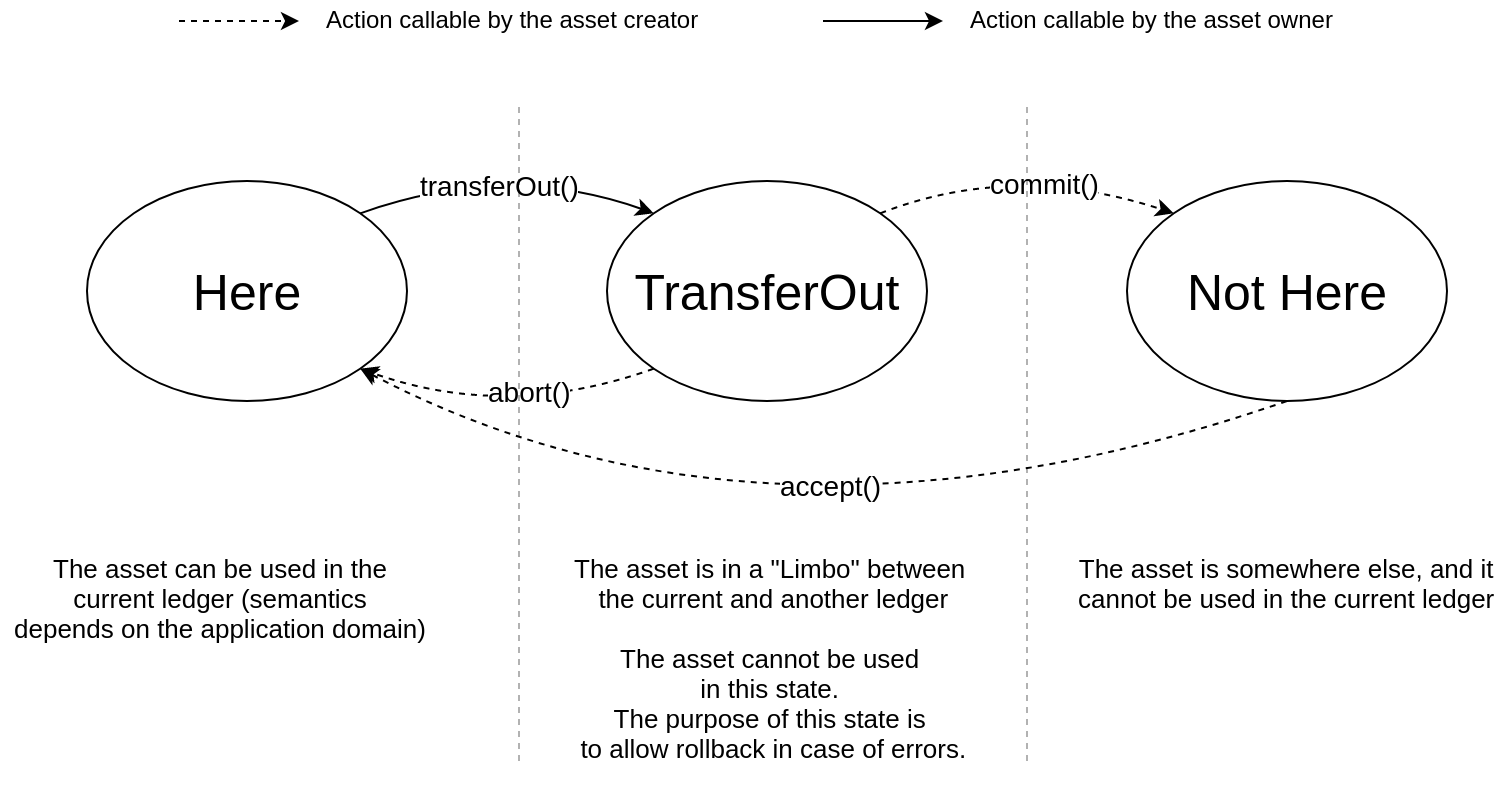

The diagram above was exported from draw.io. Its source (the exported page's mxGraphModel, read from the mxfile embedded in the PNG):
<mxGraphModel dx="774" dy="414" grid="1" gridSize="10" guides="1" tooltips="1" connect="1" arrows="1" fold="1" page="1" pageScale="1" pageWidth="827" pageHeight="1169" math="0" shadow="0">
  <root>
    <mxCell id="0" />
    <mxCell id="1" parent="0" />
    <mxCell id="2" value="&lt;font style=&quot;font-size: 25px&quot;&gt;TransferOut&lt;/font&gt;" style="ellipse;whiteSpace=wrap;html=1;" vertex="1" parent="1">
      <mxGeometry x="330" y="220" width="160" height="110" as="geometry" />
    </mxCell>
    <mxCell id="3" value="&lt;font style=&quot;font-size: 25px&quot;&gt;Not Here&lt;/font&gt;" style="ellipse;whiteSpace=wrap;html=1;" vertex="1" parent="1">
      <mxGeometry x="590" y="220" width="160" height="110" as="geometry" />
    </mxCell>
    <mxCell id="4" value="&lt;font style=&quot;font-size: 25px&quot;&gt;Here&lt;/font&gt;" style="ellipse;whiteSpace=wrap;html=1;" vertex="1" parent="1">
      <mxGeometry x="70" y="220" width="160" height="110" as="geometry" />
    </mxCell>
    <mxCell id="5" value="" style="endArrow=classic;html=1;entryX=0;entryY=0;entryDx=0;entryDy=0;curved=1;exitX=1;exitY=0;exitDx=0;exitDy=0;" edge="1" source="4" target="2" parent="1">
      <mxGeometry width="50" height="50" relative="1" as="geometry">
        <mxPoint x="230" y="240" as="sourcePoint" />
        <mxPoint x="280" y="190" as="targetPoint" />
        <Array as="points">
          <mxPoint x="280" y="210" />
        </Array>
      </mxGeometry>
    </mxCell>
    <mxCell id="6" value="&lt;font style=&quot;font-size: 14px&quot;&gt;transferOut()&lt;/font&gt;" style="text;html=1;resizable=0;points=[];align=center;verticalAlign=middle;labelBackgroundColor=#ffffff;" vertex="1" connectable="0" parent="5">
      <mxGeometry x="-0.0958" y="-10" relative="1" as="geometry">
        <mxPoint as="offset" />
      </mxGeometry>
    </mxCell>
    <mxCell id="7" value="" style="endArrow=classic;html=1;entryX=0;entryY=0;entryDx=0;entryDy=0;curved=1;exitX=1;exitY=0;exitDx=0;exitDy=0;dashed=1;" edge="1" source="2" target="3" parent="1">
      <mxGeometry width="50" height="50" relative="1" as="geometry">
        <mxPoint x="460.0685424949238" y="236.1091270347399" as="sourcePoint" />
        <mxPoint x="606.9314575050762" y="236.1091270347399" as="targetPoint" />
        <Array as="points">
          <mxPoint x="533.5" y="210" />
        </Array>
      </mxGeometry>
    </mxCell>
    <mxCell id="8" value="&lt;font style=&quot;font-size: 14px&quot;&gt;commit()&lt;/font&gt;" style="text;html=1;resizable=0;points=[];align=center;verticalAlign=middle;labelBackgroundColor=#ffffff;" vertex="1" connectable="0" parent="7">
      <mxGeometry x="0.1499" y="-5" relative="1" as="geometry">
        <mxPoint as="offset" />
      </mxGeometry>
    </mxCell>
    <mxCell id="9" value="" style="endArrow=classic;html=1;exitX=0;exitY=1;exitDx=0;exitDy=0;entryX=1;entryY=1;entryDx=0;entryDy=0;curved=1;dashed=1;" edge="1" source="2" target="4" parent="1">
      <mxGeometry width="50" height="50" relative="1" as="geometry">
        <mxPoint x="230" y="360" as="sourcePoint" />
        <mxPoint x="280" y="310" as="targetPoint" />
        <Array as="points">
          <mxPoint x="280" y="340" />
        </Array>
      </mxGeometry>
    </mxCell>
    <mxCell id="10" value="&lt;font style=&quot;font-size: 14px&quot;&gt;abort()&lt;/font&gt;" style="text;html=1;resizable=0;points=[];align=center;verticalAlign=middle;labelBackgroundColor=#ffffff;" vertex="1" connectable="0" parent="9">
      <mxGeometry x="-0.198" y="-11" relative="1" as="geometry">
        <mxPoint as="offset" />
      </mxGeometry>
    </mxCell>
    <mxCell id="11" value="" style="endArrow=classic;html=1;exitX=0.5;exitY=1;exitDx=0;exitDy=0;entryX=1;entryY=1;entryDx=0;entryDy=0;curved=1;dashed=1;" edge="1" source="3" target="4" parent="1">
      <mxGeometry width="50" height="50" relative="1" as="geometry">
        <mxPoint x="363.3579442227285" y="323.84026681870057" as="sourcePoint" />
        <mxPoint x="216.64205577727148" y="323.84026681870034" as="targetPoint" />
        <Array as="points">
          <mxPoint x="410" y="420" />
        </Array>
      </mxGeometry>
    </mxCell>
    <mxCell id="12" value="&lt;font style=&quot;font-size: 14px&quot;&gt;accept()&lt;/font&gt;" style="text;html=1;resizable=0;points=[];align=center;verticalAlign=middle;labelBackgroundColor=#ffffff;" vertex="1" connectable="0" parent="11">
      <mxGeometry x="-0.0931" y="-35" relative="1" as="geometry">
        <mxPoint as="offset" />
      </mxGeometry>
    </mxCell>
    <mxCell id="13" value="" style="endArrow=classic;html=1;dashed=1;" edge="1" parent="1">
      <mxGeometry width="50" height="50" relative="1" as="geometry">
        <mxPoint x="116" y="140" as="sourcePoint" />
        <mxPoint x="176" y="140" as="targetPoint" />
      </mxGeometry>
    </mxCell>
    <mxCell id="14" value="" style="endArrow=classic;html=1;strokeColor=#000000;" edge="1" parent="1">
      <mxGeometry width="50" height="50" relative="1" as="geometry">
        <mxPoint x="438" y="140" as="sourcePoint" />
        <mxPoint x="498" y="140" as="targetPoint" />
      </mxGeometry>
    </mxCell>
    <mxCell id="15" value="Action callable by the asset owner" style="text;html=1;resizable=0;points=[];autosize=1;align=left;verticalAlign=top;spacingTop=-4;" vertex="1" parent="1">
      <mxGeometry x="510" y="130" width="200" height="20" as="geometry" />
    </mxCell>
    <mxCell id="16" value="Action callable by the asset creator" style="text;html=1;resizable=0;points=[];autosize=1;align=left;verticalAlign=top;spacingTop=-4;" vertex="1" parent="1">
      <mxGeometry x="188" y="130" width="200" height="20" as="geometry" />
    </mxCell>
    <mxCell id="17" value="" style="endArrow=none;dashed=1;html=1;strokeColor=#000000;opacity=30;" edge="1" parent="1">
      <mxGeometry width="50" height="50" relative="1" as="geometry">
        <mxPoint x="286" y="510" as="sourcePoint" />
        <mxPoint x="286" y="180" as="targetPoint" />
      </mxGeometry>
    </mxCell>
    <mxCell id="18" value="" style="endArrow=none;dashed=1;html=1;strokeColor=#000000;opacity=30;" edge="1" parent="1">
      <mxGeometry width="50" height="50" relative="1" as="geometry">
        <mxPoint x="540" y="510" as="sourcePoint" />
        <mxPoint x="540" y="180" as="targetPoint" />
      </mxGeometry>
    </mxCell>
    <mxCell id="19" value="&lt;div style=&quot;font-size: 13px&quot;&gt;The asset can be used in the&lt;/div&gt;&lt;div style=&quot;font-size: 13px&quot;&gt;current ledger (semantics&lt;/div&gt;&lt;div style=&quot;font-size: 13px&quot;&gt;depends on the application domain)&lt;/div&gt;" style="text;html=1;resizable=0;points=[];autosize=1;align=center;verticalAlign=top;spacingTop=-4;" vertex="1" parent="1">
      <mxGeometry x="27" y="404" width="220" height="40" as="geometry" />
    </mxCell>
    <mxCell id="20" value="&lt;div style=&quot;font-size: 13px&quot;&gt;The asset is in a &quot;Limbo&quot; between&amp;nbsp;&lt;/div&gt;&lt;div style=&quot;font-size: 13px&quot;&gt;&lt;span&gt;the current and another ledger&lt;/span&gt;&lt;/div&gt;&lt;div style=&quot;font-size: 13px&quot;&gt;&lt;span&gt;&lt;br&gt;&lt;/span&gt;&lt;/div&gt;&lt;div style=&quot;font-size: 13px&quot;&gt;&lt;span&gt;The asset cannot be used&amp;nbsp;&lt;/span&gt;&lt;/div&gt;&lt;div style=&quot;font-size: 13px&quot;&gt;&lt;span&gt;in this&amp;nbsp;&lt;/span&gt;&lt;span&gt;state.&amp;nbsp;&lt;/span&gt;&lt;/div&gt;&lt;span style=&quot;font-size: 13px&quot;&gt;The purpose of this state is &lt;br&gt;to allow rollback in case of errors.&lt;/span&gt;&lt;div style=&quot;font-size: 13px&quot;&gt;&lt;br&gt;&lt;/div&gt;" style="text;html=1;resizable=0;points=[];autosize=1;align=center;verticalAlign=top;spacingTop=-4;" vertex="1" parent="1">
      <mxGeometry x="308" y="404" width="210" height="110" as="geometry" />
    </mxCell>
    <mxCell id="21" value="&lt;div style=&quot;font-size: 13px&quot;&gt;The asset is somewhere else, and it&lt;/div&gt;&lt;div style=&quot;font-size: 13px&quot;&gt;cannot be used in the current ledger&lt;/div&gt;" style="text;html=1;resizable=0;points=[];autosize=1;align=center;verticalAlign=top;spacingTop=-4;" vertex="1" parent="1">
      <mxGeometry x="560" y="404" width="220" height="30" as="geometry" />
    </mxCell>
  </root>
</mxGraphModel>